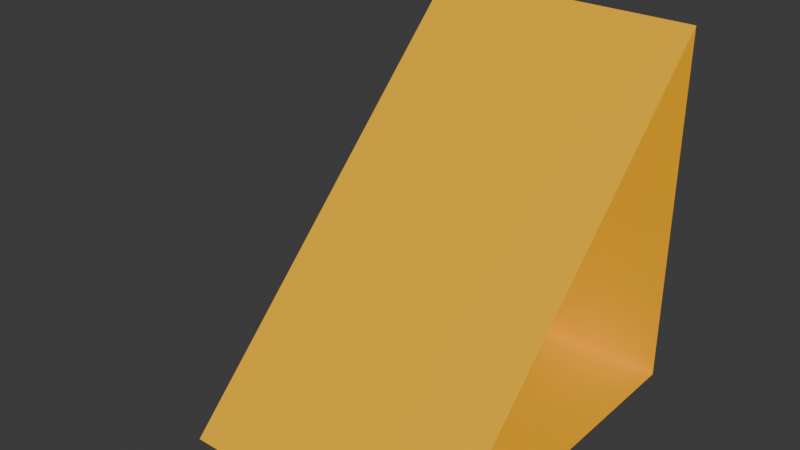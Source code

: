 # Source: block_slitted_wedge.blend  (saved by Blender 4.2.67; exported with 4.5.12 LTS)
import bpy
from mathutils import Matrix  # noqa: F401  (used for matrix-valued properties, if any)

bpy.ops.wm.read_factory_settings(use_empty=True)
scene = bpy.context.scene
scene.name = 'Scene'

# ---- collections
col_collection = bpy.data.collections.new('Collection'); scene.collection.children.link(col_collection)

# ---- materials (node trees are filled in below, after node groups)
mat_material = bpy.data.materials.new('Material')
mat_material.alpha_threshold = 0.0
mat_material.roughness = 0.5
mat_material.line_color = (0.0, 0.0, 0.0, 1.0)
mat_material1 = bpy.data.materials.new('Material1')
mat_material2 = bpy.data.materials.new('Material2')

# ---- material node trees
mat_material.use_nodes = True; mat_material.node_tree.nodes.clear()
_N = mat_material.node_tree.nodes; _L = mat_material.node_tree.links
n0 = _N.new('ShaderNodeOutputMaterial'); n0.name = 'Material Output'; n0.location = (300, 300)
n1 = _N.new('ShaderNodeBsdfPrincipled'); n1.name = 'Principled BSDF'; n1.location = (10, 300)
n1.inputs[0].default_value = (1.0, 0.4969, 0.0, 1.0)
n1.inputs[3].default_value = 1.45
_L.new(n1.outputs[0], n0.inputs[0])
n0.is_active_output = True
mat_material1.use_nodes = True; mat_material1.node_tree.nodes.clear()
_N = mat_material1.node_tree.nodes; _L = mat_material1.node_tree.links
n0 = _N.new('ShaderNodeBsdfPrincipled'); n0.name = 'プリンシプルBSDF'; n0.location = (10, 300)
n0.inputs[0].default_value = (0.6105, 0.491, 0.0, 1.0)
n1 = _N.new('ShaderNodeOutputMaterial'); n1.name = 'マテリアル出力'; n1.location = (300, 300)
_L.new(n0.outputs[0], n1.inputs[0])
n1.is_active_output = True
mat_material2.use_nodes = True; mat_material2.node_tree.nodes.clear()
_N = mat_material2.node_tree.nodes; _L = mat_material2.node_tree.links
n0 = _N.new('ShaderNodeBsdfPrincipled'); n0.name = 'プリンシプルBSDF'; n0.location = (10, 300)
n0.inputs[0].default_value = (0.2159, 0.491, 0.0, 1.0)
n1 = _N.new('ShaderNodeOutputMaterial'); n1.name = 'マテリアル出力'; n1.location = (300, 300)
_L.new(n0.outputs[0], n1.inputs[0])
n1.is_active_output = True

# ---- world
world_world = bpy.data.worlds.new('World'); scene.world = world_world
world_world.use_nodes = True; world_world.node_tree.nodes.clear()
_N = world_world.node_tree.nodes; _L = world_world.node_tree.links
n0 = _N.new('ShaderNodeOutputWorld'); n0.name = 'World Output'; n0.location = (300, 300)
n1 = _N.new('ShaderNodeBackground'); n1.name = 'Background'; n1.location = (10, 300)
n1.inputs[0].default_value = (0.05088, 0.05088, 0.05088, 1.0)
_L.new(n1.outputs[0], n0.inputs[0])
n0.is_active_output = True
world_world.color = (0.05088, 0.05088, 0.05088)
world_world.sun_shadow_jitter_overblur = 0.0

# ---- meshes
me_cube = bpy.data.meshes.new('Cube')
me_cube.from_pydata([(0.125, 0.125, 0.125), (0.125, 0.125, -0.125), (0.125, -0.125, -0.125), (-0.125, 0.125, -0.125), (-0.125, 0.125, 0.0), (-0.0625, 0.125, 0.125), (-0.0625, 0.125, 0.0), (-0.125, 0.0, -0.125), (-0.0625, 0.0, -0.125), (-0.0625, -0.125, -0.125), (-0.0625, 0.125, -0.125)], [], [(3, 4, 6, 10), (7, 3, 10, 8), (3, 7, 4), (10, 6, 5, 0, 1), (5, 6, 8, 9), (2, 0, 5, 9), (8, 6, 4, 7), (1, 2, 9, 10)])
me_cube.polygons.foreach_set('material_index', [0, 0, 0, 0, 1, 0, 1, 0])
_uv = me_cube.uv_layers.new(name='UVMap')
_uv.uv.foreach_set('vector', [0.375, 0.25, 0.5625, 0.3438, 0.5625, 0.3841, 0.375, 0.3125, 0.0, 0.0, 0.375, 0.25, 0.375, 0.25, 0.0, 0.0, 0.375, 0.25, 0.0, 0.0, 0.5625, 0.3438, 0.375, 0.3125, 0.5625, 0.3841, 0.625, 0.4062, 0.625, 0.5, 0.375, 0.5, 0.625, 0.4062, 0.0, 0.0, 0.0, 0.0, 0.0, 0.0, 0.0, 0.0, 0.625, 0.5, 0.625, 0.4062, 0.0, 0.0, 0.0, 0.0, 0.0, 0.0, 0.0, 0.0, 0.0, 0.0, 0.375, 0.5, 0.0, 0.0, 0.0, 0.0, 0.375, 0.3125])
me_cube.materials.append(mat_material)
me_cube.materials.append(mat_material1)
me_cube.materials.append(mat_material2)
me_cube.use_mirror_vertex_groups = False
me_cube.update()

# ---- objects
ob_cube = bpy.data.objects.new('Cube', me_cube)

# ---- transforms, parenting, visibility, modifiers, constraints
ob_cube.location = (0.0, 0.0, 0.0)
ob_cube.lock_rotations_4d = False
ob_cube.empty_display_type = 'ARROWS'
ob_cube.lineart.crease_threshold = 0.0

# ---- collection membership
col_collection.objects.link(ob_cube)

# ---- scene / render settings (as saved in the file)
scene.frame_start = 1; scene.frame_end = 250; scene.frame_set(6)
scene.render.engine = 'BLENDER_EEVEE_NEXT'
bpy.context.view_layer.update()

# ---- added for rendering (the .blend has no active camera and no usable light): camera, sun
cam_auto = bpy.data.cameras.new('AutoCamera')
cam_auto.lens = 50.0
cam_auto.sensor_width = 36.0
cam_auto.clip_end = 1000.0
ob_auto_camera = bpy.data.objects.new('AutoCamera', cam_auto)
scene.collection.objects.link(ob_auto_camera)
ob_auto_camera.location = (0.400634, -0.480761, 0.320507)
ob_auto_camera.rotation_euler = (1.09748, -7.21219e-08, 0.694738)
scene.camera = ob_auto_camera
light_auto_sun = bpy.data.lights.new('AutoSun', 'SUN')
light_auto_sun.energy = 3.0
light_auto_sun.angle = 0.0523599
ob_auto_sun = bpy.data.objects.new('AutoSun', light_auto_sun)
scene.collection.objects.link(ob_auto_sun)
ob_auto_sun.rotation_euler = (0.872665, 0.174533, 0.523599)
bpy.context.view_layer.update()
